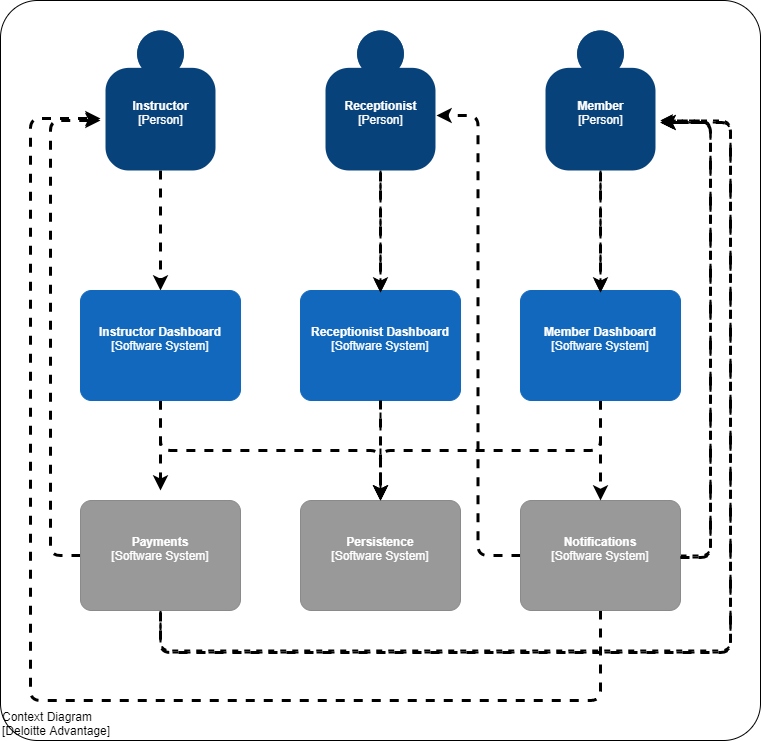

The diagram above was exported from draw.io. Its source (the exported page's mxGraphModel, read from the mxfile embedded in the PNG):
<mxGraphModel dx="950" dy="882" grid="1" gridSize="10" guides="1" tooltips="1" connect="1" arrows="1" fold="1" page="1" pageScale="1" pageWidth="827" pageHeight="1169" math="0" shadow="0">
  <root>
    <mxCell id="0" />
    <mxCell id="1" parent="0" />
    <object placeholders="1" c4Name="Context Diagram" c4Type="ExecutionEnvironment" c4Application="Deloitte Advantage" label="&lt;div style=&quot;text-align: left&quot;&gt;%c4Name%&lt;/div&gt;&lt;div style=&quot;text-align: left&quot;&gt;[%c4Application%]&lt;/div&gt;" id="33">
      <mxCell style="rounded=1;whiteSpace=wrap;html=1;labelBackgroundColor=none;fillColor=#ffffff;fontColor=#000000;align=left;arcSize=5;strokeColor=#000000;verticalAlign=bottom;metaEdit=1;metaData={&quot;c4Type&quot;:{&quot;editable&quot;:false}};points=[[0.25,0,0],[0.5,0,0],[0.75,0,0],[1,0.25,0],[1,0.5,0],[1,0.75,0],[0.75,1,0],[0.5,1,0],[0.25,1,0],[0,0.75,0],[0,0.5,0],[0,0.25,0]];" vertex="1" parent="1">
        <mxGeometry x="10" y="200" width="760" height="740" as="geometry" />
      </mxCell>
    </object>
    <mxCell id="12" style="edgeStyle=orthogonalEdgeStyle;rounded=0;orthogonalLoop=1;jettySize=auto;html=1;exitX=0.5;exitY=1;exitDx=0;exitDy=0;exitPerimeter=0;entryX=0.5;entryY=0;entryDx=0;entryDy=0;entryPerimeter=0;dashed=1;strokeWidth=2;" parent="1" source="2" target="3" edge="1">
      <mxGeometry relative="1" as="geometry" />
    </mxCell>
    <object placeholders="1" c4Name="Receptionist" c4Type="Person" c4Description="" label="&lt;b&gt;%c4Name%&lt;/b&gt;&lt;div&gt;[%c4Type%]&lt;/div&gt;&lt;br&gt;&lt;div&gt;%c4Description%&lt;/div&gt;" id="2">
      <mxCell style="html=1;dashed=0;whitespace=wrap;fillColor=#08427b;strokeColor=none;fontColor=#ffffff;shape=mxgraph.c4.person;align=center;metaEdit=1;points=[[0.5,0,0],[1,0.5,0],[1,0.75,0],[0.75,1,0],[0.5,1,0],[0.25,1,0],[0,0.75,0],[0,0.5,0]];metaData={&quot;c4Type&quot;:{&quot;editable&quot;:false}};" parent="1" vertex="1">
        <mxGeometry x="335" y="230" width="110.00000000000001" height="140" as="geometry" />
      </mxCell>
    </object>
    <mxCell id="16" style="edgeStyle=orthogonalEdgeStyle;rounded=0;orthogonalLoop=1;jettySize=auto;html=1;dashed=1;strokeWidth=2;" parent="1" source="3" edge="1">
      <mxGeometry relative="1" as="geometry">
        <mxPoint x="390" y="700" as="targetPoint" />
      </mxGeometry>
    </mxCell>
    <object placeholders="1" c4Name="Receptionist Dashboard" c4Type="Software System" c4Description="" label="&lt;b&gt;%c4Name%&lt;/b&gt;&lt;div&gt;[%c4Type%]&lt;/div&gt;&lt;br&gt;&lt;div&gt;%c4Description%&lt;/div&gt;" id="3">
      <mxCell style="rounded=1;whiteSpace=wrap;html=1;labelBackgroundColor=none;fillColor=#1168BD;fontColor=#ffffff;align=center;arcSize=10;strokeColor=#1168BD;metaEdit=1;metaData={&quot;c4Type&quot;:{&quot;editable&quot;:false}};points=[[0.25,0,0],[0.5,0,0],[0.75,0,0],[1,0.25,0],[1,0.5,0],[1,0.75,0],[0.75,1,0],[0.5,1,0],[0.25,1,0],[0,0.75,0],[0,0.5,0],[0,0.25,0]];" parent="1" vertex="1">
        <mxGeometry x="310" y="490" width="160" height="110.00000000000001" as="geometry" />
      </mxCell>
    </object>
    <object placeholders="1" c4Name="Persistence" c4Type="Software System" c4Description="" label="&lt;b&gt;%c4Name%&lt;/b&gt;&lt;div&gt;[%c4Type%]&lt;/div&gt;&lt;br&gt;&lt;div&gt;%c4Description%&lt;/div&gt;" id="4">
      <mxCell style="rounded=1;whiteSpace=wrap;html=1;labelBackgroundColor=none;fillColor=#999999;fontColor=#ffffff;align=center;arcSize=10;strokeColor=#8A8A8A;metaEdit=1;metaData={&quot;c4Type&quot;:{&quot;editable&quot;:false}};points=[[0.25,0,0],[0.5,0,0],[0.75,0,0],[1,0.25,0],[1,0.5,0],[1,0.75,0],[0.75,1,0],[0.5,1,0],[0.25,1,0],[0,0.75,0],[0,0.5,0],[0,0.25,0]];" parent="1" vertex="1">
        <mxGeometry x="310" y="700" width="160" height="110.00000000000001" as="geometry" />
      </mxCell>
    </object>
    <mxCell id="21" style="edgeStyle=elbowEdgeStyle;orthogonalLoop=1;jettySize=auto;html=1;dashed=1;strokeWidth=3;rounded=1;strokeColor=#000000;" parent="1" source="5" edge="1">
      <mxGeometry relative="1" as="geometry">
        <mxPoint x="110" y="320" as="targetPoint" />
        <Array as="points">
          <mxPoint x="60" y="540" />
        </Array>
      </mxGeometry>
    </mxCell>
    <mxCell id="23" style="edgeStyle=orthogonalEdgeStyle;orthogonalLoop=1;jettySize=auto;html=1;exitX=0.5;exitY=1;exitDx=0;exitDy=0;exitPerimeter=0;dashed=1;strokeWidth=2;rounded=1;" parent="1" source="5" edge="1">
      <mxGeometry relative="1" as="geometry">
        <mxPoint x="670" y="320" as="targetPoint" />
        <Array as="points">
          <mxPoint x="170" y="850" />
          <mxPoint x="740" y="850" />
          <mxPoint x="740" y="320" />
        </Array>
      </mxGeometry>
    </mxCell>
    <object placeholders="1" c4Name="Payments" c4Type="Software System" c4Description="" label="&lt;b&gt;%c4Name%&lt;/b&gt;&lt;div&gt;[%c4Type%]&lt;/div&gt;&lt;br&gt;&lt;div&gt;%c4Description%&lt;/div&gt;" id="5">
      <mxCell style="rounded=1;whiteSpace=wrap;html=1;labelBackgroundColor=none;fillColor=#999999;fontColor=#ffffff;align=center;arcSize=10;strokeColor=#8A8A8A;metaEdit=1;metaData={&quot;c4Type&quot;:{&quot;editable&quot;:false}};points=[[0.25,0,0],[0.5,0,0],[0.75,0,0],[1,0.25,0],[1,0.5,0],[1,0.75,0],[0.75,1,0],[0.5,1,0],[0.25,1,0],[0,0.75,0],[0,0.5,0],[0,0.25,0]];" parent="1" vertex="1">
        <mxGeometry x="90" y="700" width="160" height="110.00000000000001" as="geometry" />
      </mxCell>
    </object>
    <mxCell id="22" style="edgeStyle=elbowEdgeStyle;rounded=1;orthogonalLoop=1;jettySize=auto;html=1;exitX=1;exitY=0.5;exitDx=0;exitDy=0;exitPerimeter=0;dashed=1;strokeWidth=2;" parent="1" source="6" edge="1">
      <mxGeometry relative="1" as="geometry">
        <mxPoint x="670" y="320" as="targetPoint" />
        <Array as="points">
          <mxPoint x="720" y="540" />
          <mxPoint x="730" y="440" />
        </Array>
      </mxGeometry>
    </mxCell>
    <mxCell id="25" style="edgeStyle=orthogonalEdgeStyle;orthogonalLoop=1;jettySize=auto;html=1;entryX=1.009;entryY=0.607;entryDx=0;entryDy=0;entryPerimeter=0;dashed=1;strokeWidth=3;jumpStyle=none;rounded=1;strokeColor=#000000;" parent="1" source="6" target="2" edge="1">
      <mxGeometry relative="1" as="geometry" />
    </mxCell>
    <mxCell id="30" style="edgeStyle=orthogonalEdgeStyle;orthogonalLoop=1;jettySize=auto;html=1;dashed=1;strokeWidth=3;rounded=1;strokeColor=#000000;" parent="1" source="6" edge="1">
      <mxGeometry relative="1" as="geometry">
        <mxPoint x="110" y="318" as="targetPoint" />
        <Array as="points">
          <mxPoint x="610" y="900" />
          <mxPoint x="40" y="900" />
          <mxPoint x="40" y="318" />
        </Array>
      </mxGeometry>
    </mxCell>
    <object placeholders="1" c4Name="Notifications" c4Type="Software System" c4Description="" label="&lt;b&gt;%c4Name%&lt;/b&gt;&lt;div&gt;[%c4Type%]&lt;/div&gt;&lt;br&gt;&lt;div&gt;%c4Description%&lt;/div&gt;" id="6">
      <mxCell style="rounded=1;whiteSpace=wrap;html=1;labelBackgroundColor=none;fillColor=#999999;fontColor=#ffffff;align=center;arcSize=10;strokeColor=#8A8A8A;metaEdit=1;metaData={&quot;c4Type&quot;:{&quot;editable&quot;:false}};points=[[0.25,0,0],[0.5,0,0],[0.75,0,0],[1,0.25,0],[1,0.5,0],[1,0.75,0],[0.75,1,0],[0.5,1,0],[0.25,1,0],[0,0.75,0],[0,0.5,0],[0,0.25,0]];" parent="1" vertex="1">
        <mxGeometry x="530" y="700" width="160" height="110" as="geometry" />
      </mxCell>
    </object>
    <mxCell id="11" style="edgeStyle=orthogonalEdgeStyle;rounded=1;orthogonalLoop=1;jettySize=auto;html=1;exitX=0.5;exitY=1;exitDx=0;exitDy=0;exitPerimeter=0;entryX=0.5;entryY=0;entryDx=0;entryDy=0;entryPerimeter=0;dashed=1;strokeWidth=3;strokeColor=#000000;" parent="1" source="7" target="9" edge="1">
      <mxGeometry relative="1" as="geometry" />
    </mxCell>
    <object placeholders="1" c4Name="Instructor" c4Type="Person" c4Description="" label="&lt;b&gt;%c4Name%&lt;/b&gt;&lt;div&gt;[%c4Type%]&lt;/div&gt;&lt;br&gt;&lt;div&gt;%c4Description%&lt;/div&gt;" id="7">
      <mxCell style="html=1;dashed=0;whitespace=wrap;fillColor=#08427b;strokeColor=none;fontColor=#ffffff;shape=mxgraph.c4.person;align=center;metaEdit=1;points=[[0.5,0,0],[1,0.5,0],[1,0.75,0],[0.75,1,0],[0.5,1,0],[0.25,1,0],[0,0.75,0],[0,0.5,0]];metaData={&quot;c4Type&quot;:{&quot;editable&quot;:false}};" parent="1" vertex="1">
        <mxGeometry x="115" y="230" width="110.00000000000001" height="140" as="geometry" />
      </mxCell>
    </object>
    <mxCell id="13" style="edgeStyle=orthogonalEdgeStyle;rounded=0;orthogonalLoop=1;jettySize=auto;html=1;entryX=0.5;entryY=0;entryDx=0;entryDy=0;entryPerimeter=0;dashed=1;strokeWidth=2;" parent="1" source="8" target="10" edge="1">
      <mxGeometry relative="1" as="geometry" />
    </mxCell>
    <object placeholders="1" c4Name="Member" c4Type="Person" c4Description="" label="&lt;b&gt;%c4Name%&lt;/b&gt;&lt;div&gt;[%c4Type%]&lt;/div&gt;&lt;br&gt;&lt;div&gt;%c4Description%&lt;/div&gt;" id="8">
      <mxCell style="html=1;dashed=1;whitespace=wrap;fillColor=#08427b;strokeColor=none;fontColor=#ffffff;shape=mxgraph.c4.person;align=center;metaEdit=1;points=[[0.5,0,0],[1,0.5,0],[1,0.75,0],[0.75,1,0],[0.5,1,0],[0.25,1,0],[0,0.75,0],[0,0.5,0]];metaData={&quot;c4Type&quot;:{&quot;editable&quot;:false}};strokeWidth=3;" parent="1" vertex="1">
        <mxGeometry x="555" y="230" width="110.00000000000001" height="140" as="geometry" />
      </mxCell>
    </object>
    <mxCell id="15" style="edgeStyle=orthogonalEdgeStyle;orthogonalLoop=1;jettySize=auto;html=1;exitX=0.5;exitY=1;exitDx=0;exitDy=0;exitPerimeter=0;dashed=1;strokeWidth=3;rounded=1;strokeColor=#000000;" parent="1" source="9" target="4" edge="1">
      <mxGeometry relative="1" as="geometry" />
    </mxCell>
    <mxCell id="19" style="edgeStyle=orthogonalEdgeStyle;rounded=1;orthogonalLoop=1;jettySize=auto;html=1;exitX=0.5;exitY=1;exitDx=0;exitDy=0;exitPerimeter=0;dashed=1;strokeWidth=3;strokeColor=#000000;" parent="1" source="9" edge="1">
      <mxGeometry relative="1" as="geometry">
        <mxPoint x="170" y="690" as="targetPoint" />
      </mxGeometry>
    </mxCell>
    <object placeholders="1" c4Name="Instructor Dashboard" c4Type="Software System" c4Description="" label="&lt;b&gt;%c4Name%&lt;/b&gt;&lt;div&gt;[%c4Type%]&lt;/div&gt;&lt;br&gt;&lt;div&gt;%c4Description%&lt;/div&gt;" id="9">
      <mxCell style="rounded=1;whiteSpace=wrap;html=1;labelBackgroundColor=none;fillColor=#1168BD;fontColor=#ffffff;align=center;arcSize=10;strokeColor=#1168BD;metaEdit=1;metaData={&quot;c4Type&quot;:{&quot;editable&quot;:false}};points=[[0.25,0,0],[0.5,0,0],[0.75,0,0],[1,0.25,0],[1,0.5,0],[1,0.75,0],[0.75,1,0],[0.5,1,0],[0.25,1,0],[0,0.75,0],[0,0.5,0],[0,0.25,0]];" parent="1" vertex="1">
        <mxGeometry x="90" y="490" width="160" height="110.00000000000001" as="geometry" />
      </mxCell>
    </object>
    <mxCell id="17" style="edgeStyle=orthogonalEdgeStyle;orthogonalLoop=1;jettySize=auto;html=1;dashed=1;strokeWidth=3;rounded=1;strokeColor=#000000;" parent="1" source="10" edge="1">
      <mxGeometry relative="1" as="geometry">
        <mxPoint x="390" y="700" as="targetPoint" />
        <Array as="points">
          <mxPoint x="610" y="650" />
          <mxPoint x="390" y="650" />
        </Array>
      </mxGeometry>
    </mxCell>
    <mxCell id="18" style="edgeStyle=orthogonalEdgeStyle;rounded=1;orthogonalLoop=1;jettySize=auto;html=1;exitX=0.5;exitY=1;exitDx=0;exitDy=0;exitPerimeter=0;entryX=0.5;entryY=0;entryDx=0;entryDy=0;entryPerimeter=0;dashed=1;strokeWidth=3;strokeColor=#000000;" parent="1" source="10" target="6" edge="1">
      <mxGeometry relative="1" as="geometry" />
    </mxCell>
    <object placeholders="1" c4Name="Member Dashboard" c4Type="Software System" c4Description="" label="&lt;b&gt;%c4Name%&lt;/b&gt;&lt;div&gt;[%c4Type%]&lt;/div&gt;&lt;br&gt;&lt;div&gt;%c4Description%&lt;/div&gt;" id="10">
      <mxCell style="rounded=1;whiteSpace=wrap;html=1;labelBackgroundColor=none;fillColor=#1168BD;fontColor=#ffffff;align=center;arcSize=10;strokeColor=#1168BD;metaEdit=1;metaData={&quot;c4Type&quot;:{&quot;editable&quot;:false}};points=[[0.25,0,0],[0.5,0,0],[0.75,0,0],[1,0.25,0],[1,0.5,0],[1,0.75,0],[0.75,1,0],[0.5,1,0],[0.25,1,0],[0,0.75,0],[0,0.5,0],[0,0.25,0]];" parent="1" vertex="1">
        <mxGeometry x="530" y="490" width="160" height="110.00000000000001" as="geometry" />
      </mxCell>
    </object>
    <mxCell id="34" style="edgeStyle=elbowEdgeStyle;rounded=1;orthogonalLoop=1;jettySize=auto;html=1;exitX=1;exitY=0.5;exitDx=0;exitDy=0;exitPerimeter=0;dashed=1;strokeWidth=2;" edge="1" parent="1">
      <mxGeometry relative="1" as="geometry">
        <mxPoint x="670" y="322.02" as="targetPoint" />
        <Array as="points">
          <mxPoint x="720" y="542.02" />
          <mxPoint x="730" y="442.02" />
        </Array>
        <mxPoint x="690" y="757.02" as="sourcePoint" />
      </mxGeometry>
    </mxCell>
    <mxCell id="35" style="edgeStyle=orthogonalEdgeStyle;orthogonalLoop=1;jettySize=auto;html=1;exitX=0.5;exitY=1;exitDx=0;exitDy=0;exitPerimeter=0;dashed=1;strokeWidth=2;rounded=1;" edge="1" parent="1">
      <mxGeometry relative="1" as="geometry">
        <mxPoint x="670" y="322.02" as="targetPoint" />
        <Array as="points">
          <mxPoint x="170" y="852.02" />
          <mxPoint x="740" y="852.02" />
          <mxPoint x="740" y="322.02" />
        </Array>
        <mxPoint x="170" y="812.02" as="sourcePoint" />
      </mxGeometry>
    </mxCell>
    <mxCell id="36" style="edgeStyle=orthogonalEdgeStyle;rounded=0;orthogonalLoop=1;jettySize=auto;html=1;entryX=0.5;entryY=0;entryDx=0;entryDy=0;entryPerimeter=0;dashed=1;strokeWidth=2;" edge="1" parent="1">
      <mxGeometry relative="1" as="geometry">
        <mxPoint x="610" y="372.02" as="sourcePoint" />
        <mxPoint x="610" y="492.02" as="targetPoint" />
      </mxGeometry>
    </mxCell>
    <mxCell id="38" style="edgeStyle=orthogonalEdgeStyle;rounded=0;orthogonalLoop=1;jettySize=auto;html=1;exitX=0.5;exitY=1;exitDx=0;exitDy=0;exitPerimeter=0;entryX=0.5;entryY=0;entryDx=0;entryDy=0;entryPerimeter=0;dashed=1;strokeWidth=2;" edge="1" parent="1">
      <mxGeometry relative="1" as="geometry">
        <mxPoint x="390" y="372.02" as="sourcePoint" />
        <mxPoint x="390" y="492.02" as="targetPoint" />
      </mxGeometry>
    </mxCell>
    <mxCell id="39" style="edgeStyle=elbowEdgeStyle;rounded=1;orthogonalLoop=1;jettySize=auto;html=1;exitX=1;exitY=0.5;exitDx=0;exitDy=0;exitPerimeter=0;dashed=1;strokeWidth=3;strokeColor=#000000;" edge="1" parent="1">
      <mxGeometry relative="1" as="geometry">
        <mxPoint x="670" y="322.02" as="targetPoint" />
        <Array as="points">
          <mxPoint x="720" y="542.02" />
          <mxPoint x="730" y="442.02" />
        </Array>
        <mxPoint x="690" y="757.02" as="sourcePoint" />
      </mxGeometry>
    </mxCell>
    <mxCell id="40" style="edgeStyle=orthogonalEdgeStyle;orthogonalLoop=1;jettySize=auto;html=1;exitX=0.5;exitY=1;exitDx=0;exitDy=0;exitPerimeter=0;dashed=1;strokeWidth=3;rounded=1;strokeColor=#000000;" edge="1" parent="1">
      <mxGeometry relative="1" as="geometry">
        <mxPoint x="670" y="322.02" as="targetPoint" />
        <Array as="points">
          <mxPoint x="170" y="852.02" />
          <mxPoint x="740" y="852.02" />
          <mxPoint x="740" y="322.02" />
        </Array>
        <mxPoint x="170" y="812.02" as="sourcePoint" />
      </mxGeometry>
    </mxCell>
    <mxCell id="41" style="edgeStyle=orthogonalEdgeStyle;rounded=1;orthogonalLoop=1;jettySize=auto;html=1;entryX=0.5;entryY=0;entryDx=0;entryDy=0;entryPerimeter=0;dashed=1;strokeWidth=3;strokeColor=#000000;" edge="1" parent="1">
      <mxGeometry relative="1" as="geometry">
        <mxPoint x="610" y="372.02" as="sourcePoint" />
        <mxPoint x="610" y="492.02" as="targetPoint" />
      </mxGeometry>
    </mxCell>
    <mxCell id="43" style="edgeStyle=orthogonalEdgeStyle;rounded=1;orthogonalLoop=1;jettySize=auto;html=1;exitX=0.5;exitY=1;exitDx=0;exitDy=0;exitPerimeter=0;entryX=0.5;entryY=0;entryDx=0;entryDy=0;entryPerimeter=0;dashed=1;strokeWidth=3;strokeColor=#000000;" edge="1" parent="1">
      <mxGeometry relative="1" as="geometry">
        <mxPoint x="390" y="372.02" as="sourcePoint" />
        <mxPoint x="390" y="492.02" as="targetPoint" />
      </mxGeometry>
    </mxCell>
    <mxCell id="44" style="edgeStyle=orthogonalEdgeStyle;rounded=1;orthogonalLoop=1;jettySize=auto;html=1;dashed=1;strokeWidth=3;strokeColor=#000000;" edge="1" parent="1">
      <mxGeometry relative="1" as="geometry">
        <mxPoint x="390" y="700" as="targetPoint" />
        <mxPoint x="390" y="600" as="sourcePoint" />
      </mxGeometry>
    </mxCell>
  </root>
</mxGraphModel>